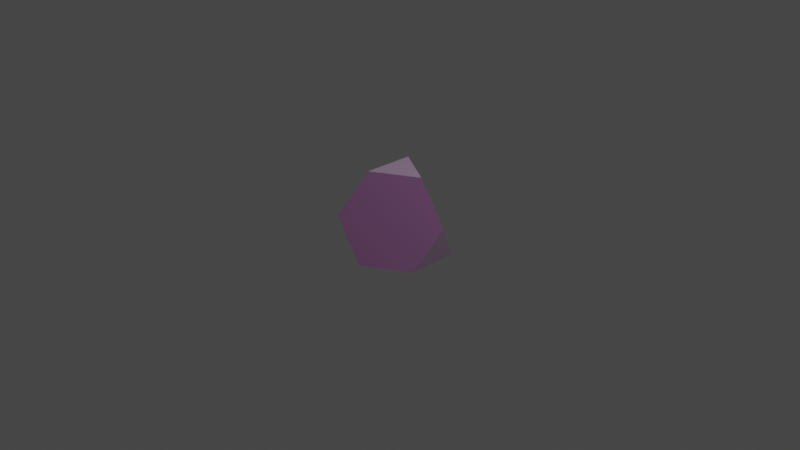 # Source: 8.TetraedroTruncado.blend  (saved by Blender 3.2.14; exported with 4.5.12 LTS)
import bpy
from mathutils import Matrix  # noqa: F401  (used for matrix-valued properties, if any)

bpy.ops.wm.read_factory_settings(use_empty=True)
scene = bpy.context.scene
scene.name = 'Scene'

# ---- collections
col_collection = bpy.data.collections.new('Collection'); scene.collection.children.link(col_collection)

# ---- materials (node trees are filled in below, after node groups)
mat_material = bpy.data.materials.new('Material')
mat_material.alpha_threshold = 0.0
mat_material.use_transparent_shadow = False
mat_material.line_color = (0.0, 0.0, 0.0, 1.0)
mat_material_001 = bpy.data.materials.new('Material.001')
mat_material_001.use_transparent_shadow = False

# ---- material node trees
mat_material.use_nodes = True; mat_material.node_tree.nodes.clear()
_N = mat_material.node_tree.nodes; _L = mat_material.node_tree.links
n0 = _N.new('ShaderNodeOutputMaterial'); n0.name = 'Material Output'; n0.location = (300, 300)
n1 = _N.new('ShaderNodeBsdfPrincipled'); n1.name = 'Principled BSDF'; n1.location = (10, 300)
n1.distribution = 'GGX'
n1.subsurface_method = 'RANDOM_WALK_SKIN'
n1.inputs[0].default_value = (0.5029, 0.2346, 0.5029, 1.0)
n1.inputs[1].default_value = 0.5
n1.inputs[2].default_value = 0.4
n1.inputs[3].default_value = 1.45
n1.inputs[27].default_value = (0.0, 0.0, 0.0, 1.0)
n1.inputs[28].default_value = 1.0
_L.new(n1.outputs[0], n0.inputs[0])
n0.is_active_output = True
mat_material_001.use_nodes = True; mat_material_001.node_tree.nodes.clear()
_N = mat_material_001.node_tree.nodes; _L = mat_material_001.node_tree.links
n0 = _N.new('ShaderNodeBsdfPrincipled'); n0.name = 'Principled BSDF'; n0.location = (10, 300)
n0.distribution = 'GGX'
n0.subsurface_method = 'RANDOM_WALK_SKIN'
n0.inputs[0].default_value = (0.5647, 0.3968, 0.5776, 1.0)
n0.inputs[1].default_value = 0.5
n0.inputs[3].default_value = 1.45
n0.inputs[27].default_value = (0.0, 0.0, 0.0, 1.0)
n0.inputs[28].default_value = 1.0
n1 = _N.new('ShaderNodeOutputMaterial'); n1.name = 'Material Output'; n1.location = (300, 300)
_L.new(n0.outputs[0], n1.inputs[0])
n1.is_active_output = True

# ---- world
world_world = bpy.data.worlds.new('World'); scene.world = world_world
world_world.use_nodes = True; world_world.node_tree.nodes.clear()
_N = world_world.node_tree.nodes; _L = world_world.node_tree.links
n0 = _N.new('ShaderNodeOutputWorld'); n0.name = 'World Output'; n0.location = (300, 300)
n1 = _N.new('ShaderNodeBackground'); n1.name = 'Background'; n1.location = (10, 300)
n1.inputs[0].default_value = (0.05088, 0.05088, 0.05088, 1.0)
_L.new(n1.outputs[0], n0.inputs[0])
n0.is_active_output = True
world_world.color = (0.05088, 0.05088, 0.05088)
world_world.use_sun_shadow = False
world_world.sun_shadow_jitter_overblur = 0.0

# ---- cameras
cam_camera = bpy.data.cameras.new('Camera')
cam_camera.clip_end = 100.0
cam_camera.ortho_scale = 7.314

# ---- lights
light_light = bpy.data.lights.new('Light', 'POINT')
light_light.transmission_factor = 0.0
light_light.energy = 1000.0
light_light.shadow_soft_size = 0.1
light_light.shadow_maximum_resolution = 0.006
light_light.use_absolute_resolution = True

# ---- meshes
me_solid_001 = bpy.data.meshes.new('Solid.001')
me_solid_001.from_pydata([(-0.1571, 0.2722, 0.5556), (-0.1571, -0.2722, 0.5556), (0.3143, 0.0, 0.5556), (0.6285, 0.0, 0.1111), (0.4714, -0.2722, -0.3333), (0.4714, 0.2722, -0.3333), (2.98e-08, 0.5443, -0.3333), (-0.4714, 0.2722, -0.3333), (-0.3143, 0.5443, 0.1111), (-0.4714, -0.2722, -0.3333), (2.98e-08, -0.5443, -0.3333), (-0.3143, -0.5443, 0.1111)], [], [(0, 1, 2), (3, 4, 5), (6, 7, 8), (9, 10, 11), (0, 2, 6, 8), (2, 3, 5, 6), (1, 0, 9, 11), (0, 8, 7, 9), (2, 1, 4, 3), (1, 11, 10, 4), (5, 4, 7, 6), (4, 10, 9, 7)])
me_solid_001.polygons.foreach_set('material_index', [1, 1, 1, 1, 0, 0, 0, 0, 0, 0, 0, 0])
me_solid_001.materials.append(mat_material)
me_solid_001.materials.append(mat_material_001)
me_solid_001.use_remesh_fix_poles = True
me_solid_001.use_remesh_preserve_attributes = False
me_solid_001.update()

# ---- objects
ob_light = bpy.data.objects.new('Light', light_light)
ob_camera = bpy.data.objects.new('Camera', cam_camera)
ob_solid_001 = bpy.data.objects.new('Solid.001', me_solid_001)

# ---- transforms, parenting, visibility, modifiers, constraints
ob_light.location = (4.076, 1.005, 5.904)
ob_light.rotation_euler = (0.6503, 0.05522, 1.866)
ob_light.lock_rotations_4d = False
ob_light.empty_display_type = 'ARROWS'
ob_light.color = (0.0, 0.0, 0.0, 0.0)
ob_light.lineart.crease_threshold = 0.0
ob_camera.location = (7.359, -6.926, 4.958)
ob_camera.rotation_euler = (1.109, 0.0, 0.8149)
ob_camera.lock_rotations_4d = False
ob_camera.empty_display_type = 'ARROWS'
ob_camera.color = (0.0, 0.0, 0.0, 0.0)
ob_camera.display_type = 'WIRE'
ob_camera.lineart.crease_threshold = 0.0
ob_solid_001.location = (0.0, 0.0, 0.0)

# ---- collection membership
col_collection.objects.link(ob_light)
col_collection.objects.link(ob_camera)
col_collection.objects.link(ob_solid_001)

# ---- scene / render settings (as saved in the file)
scene.camera = ob_camera
scene.frame_start = 1; scene.frame_end = 250; scene.frame_set(1)
scene.render.engine = 'BLENDER_EEVEE_NEXT'
scene.cycles.sampling_pattern = 'TABULATED_SOBOL'
scene.cycles.use_light_tree = False
scene.view_settings.view_transform = 'Filmic'
bpy.context.view_layer.update()

